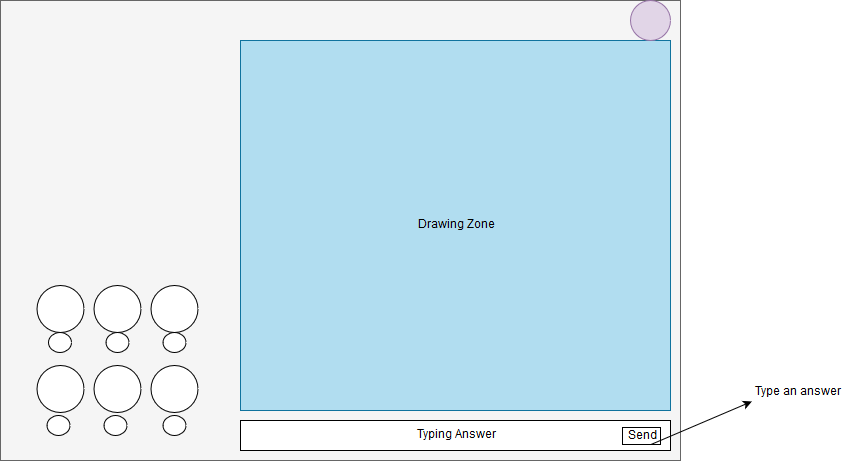

The diagram above was exported from draw.io. Its source (the exported page's mxGraphModel, read from the mxfile embedded in the PNG):
<mxGraphModel dx="1422" dy="793" grid="1" gridSize="10" guides="1" tooltips="1" connect="1" arrows="1" fold="1" page="1" pageScale="1" pageWidth="827" pageHeight="1169" math="0" shadow="0">
  <root>
    <mxCell id="0" />
    <mxCell id="1" parent="0" />
    <mxCell id="5865rM1JYX9wMIgXVUoe-1" value="" style="rounded=0;whiteSpace=wrap;html=1;fillColor=#f5f5f5;strokeColor=#666666;fontColor=#333333;" parent="1" vertex="1">
      <mxGeometry x="90" y="120" width="680" height="460" as="geometry" />
    </mxCell>
    <mxCell id="5865rM1JYX9wMIgXVUoe-2" value="Drawing Zone" style="rounded=0;whiteSpace=wrap;html=1;fillColor=#b1ddf0;strokeColor=#10739e;" parent="1" vertex="1">
      <mxGeometry x="330" y="160" width="430" height="370" as="geometry" />
    </mxCell>
    <mxCell id="5865rM1JYX9wMIgXVUoe-3" value="Typing Answer" style="rounded=0;whiteSpace=wrap;html=1;" parent="1" vertex="1">
      <mxGeometry x="330" y="540" width="430" height="30" as="geometry" />
    </mxCell>
    <mxCell id="5865rM1JYX9wMIgXVUoe-4" value="" style="ellipse;whiteSpace=wrap;html=1;aspect=fixed;fillColor=#e1d5e7;strokeColor=#9673a6;" parent="1" vertex="1">
      <mxGeometry x="720" y="120" width="40" height="40" as="geometry" />
    </mxCell>
    <mxCell id="5865rM1JYX9wMIgXVUoe-5" value="" style="ellipse;whiteSpace=wrap;html=1;aspect=fixed;" parent="1" vertex="1">
      <mxGeometry x="126.5" y="405" width="47" height="47" as="geometry" />
    </mxCell>
    <mxCell id="5865rM1JYX9wMIgXVUoe-6" value="" style="ellipse;whiteSpace=wrap;html=1;aspect=fixed;" parent="1" vertex="1">
      <mxGeometry x="183.5" y="405" width="47" height="47" as="geometry" />
    </mxCell>
    <mxCell id="5865rM1JYX9wMIgXVUoe-7" value="" style="ellipse;whiteSpace=wrap;html=1;aspect=fixed;" parent="1" vertex="1">
      <mxGeometry x="240.5" y="405" width="47" height="47" as="geometry" />
    </mxCell>
    <mxCell id="5865rM1JYX9wMIgXVUoe-8" value="" style="ellipse;whiteSpace=wrap;html=1;" parent="1" vertex="1">
      <mxGeometry x="252.5" y="452" width="23" height="20" as="geometry" />
    </mxCell>
    <mxCell id="5865rM1JYX9wMIgXVUoe-9" value="" style="ellipse;whiteSpace=wrap;html=1;" parent="1" vertex="1">
      <mxGeometry x="195.5" y="452" width="23" height="20" as="geometry" />
    </mxCell>
    <mxCell id="5865rM1JYX9wMIgXVUoe-10" value="" style="ellipse;whiteSpace=wrap;html=1;" parent="1" vertex="1">
      <mxGeometry x="138" y="452" width="23" height="20" as="geometry" />
    </mxCell>
    <mxCell id="5865rM1JYX9wMIgXVUoe-11" value="" style="ellipse;whiteSpace=wrap;html=1;aspect=fixed;" parent="1" vertex="1">
      <mxGeometry x="126.5" y="485" width="47" height="47" as="geometry" />
    </mxCell>
    <mxCell id="5865rM1JYX9wMIgXVUoe-12" value="" style="ellipse;whiteSpace=wrap;html=1;" parent="1" vertex="1">
      <mxGeometry x="136.5" y="535" width="23" height="20" as="geometry" />
    </mxCell>
    <mxCell id="5865rM1JYX9wMIgXVUoe-13" value="" style="ellipse;whiteSpace=wrap;html=1;" parent="1" vertex="1">
      <mxGeometry x="193.5" y="535" width="23" height="20" as="geometry" />
    </mxCell>
    <mxCell id="5865rM1JYX9wMIgXVUoe-14" value="" style="ellipse;whiteSpace=wrap;html=1;aspect=fixed;" parent="1" vertex="1">
      <mxGeometry x="183.5" y="485" width="47" height="47" as="geometry" />
    </mxCell>
    <mxCell id="5865rM1JYX9wMIgXVUoe-15" value="" style="ellipse;whiteSpace=wrap;html=1;aspect=fixed;" parent="1" vertex="1">
      <mxGeometry x="240.5" y="485" width="47" height="47" as="geometry" />
    </mxCell>
    <mxCell id="5865rM1JYX9wMIgXVUoe-16" value="" style="ellipse;whiteSpace=wrap;html=1;" parent="1" vertex="1">
      <mxGeometry x="252.5" y="535" width="23" height="20" as="geometry" />
    </mxCell>
    <mxCell id="5865rM1JYX9wMIgXVUoe-17" value="Send" style="rounded=1;whiteSpace=wrap;html=1;arcSize=0;" parent="1" vertex="1">
      <mxGeometry x="712" y="547" width="38" height="17" as="geometry" />
    </mxCell>
    <mxCell id="5865rM1JYX9wMIgXVUoe-18" value="" style="endArrow=classic;html=1;entryX=-0.017;entryY=0.9;entryDx=0;entryDy=0;entryPerimeter=0;exitX=0.75;exitY=1;exitDx=0;exitDy=0;" parent="1" source="5865rM1JYX9wMIgXVUoe-17" target="5865rM1JYX9wMIgXVUoe-19" edge="1">
      <mxGeometry width="50" height="50" relative="1" as="geometry">
        <mxPoint x="820" y="590" as="sourcePoint" />
        <mxPoint x="830" y="500" as="targetPoint" />
      </mxGeometry>
    </mxCell>
    <mxCell id="5865rM1JYX9wMIgXVUoe-19" value="Type an answer" style="text;html=1;resizable=0;points=[];autosize=1;align=left;verticalAlign=top;spacingTop=-4;" parent="1" vertex="1">
      <mxGeometry x="843" y="503" width="100" height="20" as="geometry" />
    </mxCell>
  </root>
</mxGraphModel>